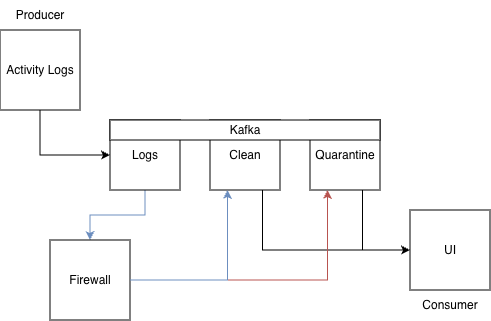

The diagram above was exported from draw.io. Its source (the exported page's mxGraphModel, read from the mxfile embedded in the PNG):
<mxGraphModel dx="610" dy="472" grid="1" gridSize="10" guides="1" tooltips="1" connect="1" arrows="1" fold="1" page="1" pageScale="1" pageWidth="827" pageHeight="1169" math="0" shadow="0">
  <root>
    <mxCell id="0" />
    <mxCell id="1" parent="0" />
    <mxCell id="Jxv2uO7vXk_5TgrKes41-25" edge="1" parent="1" source="Jxv2uO7vXk_5TgrKes41-1" style="edgeStyle=orthogonalEdgeStyle;rounded=0;orthogonalLoop=1;jettySize=auto;html=1;entryX=0;entryY=0.5;entryDx=0;entryDy=0;exitX=0.5;exitY=1;exitDx=0;exitDy=0;" target="Jxv2uO7vXk_5TgrKes41-4">
      <mxGeometry relative="1" as="geometry" />
    </mxCell>
    <mxCell id="Jxv2uO7vXk_5TgrKes41-1" parent="1" style="whiteSpace=wrap;html=1;aspect=fixed;" value="Activity Logs" vertex="1">
      <mxGeometry height="80" width="80" x="190" y="100" as="geometry" />
    </mxCell>
    <mxCell id="Jxv2uO7vXk_5TgrKes41-2" parent="1" style="text;html=1;whiteSpace=wrap;strokeColor=none;fillColor=none;align=center;verticalAlign=middle;rounded=0;" value="Producer" vertex="1">
      <mxGeometry height="30" width="60" x="200" y="70" as="geometry" />
    </mxCell>
    <mxCell id="Jxv2uO7vXk_5TgrKes41-11" edge="1" parent="1" source="Jxv2uO7vXk_5TgrKes41-4" style="edgeStyle=orthogonalEdgeStyle;rounded=0;orthogonalLoop=1;jettySize=auto;html=1;fillColor=#dae8fc;strokeColor=#6c8ebf;" target="Jxv2uO7vXk_5TgrKes41-12">
      <mxGeometry relative="1" as="geometry">
        <mxPoint x="339.9999999999999" y="360" as="targetPoint" />
      </mxGeometry>
    </mxCell>
    <mxCell id="Jxv2uO7vXk_5TgrKes41-4" parent="1" style="whiteSpace=wrap;html=1;aspect=fixed;" value="Logs" vertex="1">
      <mxGeometry height="70" width="70" x="300" y="190" as="geometry" />
    </mxCell>
    <mxCell id="Jxv2uO7vXk_5TgrKes41-23" edge="1" parent="1" source="Jxv2uO7vXk_5TgrKes41-5" style="edgeStyle=orthogonalEdgeStyle;rounded=0;orthogonalLoop=1;jettySize=auto;html=1;exitX=0.75;exitY=1;exitDx=0;exitDy=0;entryX=0;entryY=0.5;entryDx=0;entryDy=0;" target="Jxv2uO7vXk_5TgrKes41-21">
      <mxGeometry relative="1" as="geometry" />
    </mxCell>
    <mxCell id="Jxv2uO7vXk_5TgrKes41-5" parent="1" style="whiteSpace=wrap;html=1;aspect=fixed;" value="Clean" vertex="1">
      <mxGeometry height="70" width="70" x="400" y="190" as="geometry" />
    </mxCell>
    <mxCell id="Jxv2uO7vXk_5TgrKes41-24" edge="1" parent="1" source="Jxv2uO7vXk_5TgrKes41-6" style="edgeStyle=orthogonalEdgeStyle;rounded=0;orthogonalLoop=1;jettySize=auto;html=1;exitX=0.75;exitY=1;exitDx=0;exitDy=0;entryX=0;entryY=0.5;entryDx=0;entryDy=0;" target="Jxv2uO7vXk_5TgrKes41-21">
      <mxGeometry relative="1" as="geometry" />
    </mxCell>
    <mxCell id="Jxv2uO7vXk_5TgrKes41-6" parent="1" style="whiteSpace=wrap;html=1;aspect=fixed;" value="Quarantine" vertex="1">
      <mxGeometry height="70" width="70" x="500" y="190" as="geometry" />
    </mxCell>
    <mxCell id="Jxv2uO7vXk_5TgrKes41-7" parent="1" style="whiteSpace=wrap;html=1;" value="Kafka" vertex="1">
      <mxGeometry height="20" width="270" x="300" y="190" as="geometry" />
    </mxCell>
    <mxCell id="Jxv2uO7vXk_5TgrKes41-18" edge="1" parent="1" source="Jxv2uO7vXk_5TgrKes41-12" style="edgeStyle=orthogonalEdgeStyle;rounded=0;orthogonalLoop=1;jettySize=auto;html=1;entryX=0.25;entryY=1;entryDx=0;entryDy=0;fillColor=#f8cecc;strokeColor=#b85450;" target="Jxv2uO7vXk_5TgrKes41-6">
      <mxGeometry relative="1" as="geometry" />
    </mxCell>
    <mxCell id="Jxv2uO7vXk_5TgrKes41-12" parent="1" style="whiteSpace=wrap;html=1;aspect=fixed;" value="Firewall" vertex="1">
      <mxGeometry height="80" width="80" x="240" y="310" as="geometry" />
    </mxCell>
    <mxCell id="Jxv2uO7vXk_5TgrKes41-21" parent="1" style="whiteSpace=wrap;html=1;aspect=fixed;" value="UI" vertex="1">
      <mxGeometry height="80" width="80" x="600" y="280" as="geometry" />
    </mxCell>
    <mxCell id="Jxv2uO7vXk_5TgrKes41-22" parent="1" style="text;html=1;whiteSpace=wrap;strokeColor=none;fillColor=none;align=center;verticalAlign=middle;rounded=0;" value="Consumer" vertex="1">
      <mxGeometry height="30" width="60" x="610" y="360" as="geometry" />
    </mxCell>
    <mxCell id="Jxv2uO7vXk_5TgrKes41-17" edge="1" parent="1" source="Jxv2uO7vXk_5TgrKes41-12" style="edgeStyle=orthogonalEdgeStyle;rounded=0;orthogonalLoop=1;jettySize=auto;html=1;entryX=0.25;entryY=1;entryDx=0;entryDy=0;fillColor=#dae8fc;strokeColor=#6c8ebf;" target="Jxv2uO7vXk_5TgrKes41-5">
      <mxGeometry relative="1" as="geometry" />
    </mxCell>
  </root>
</mxGraphModel>